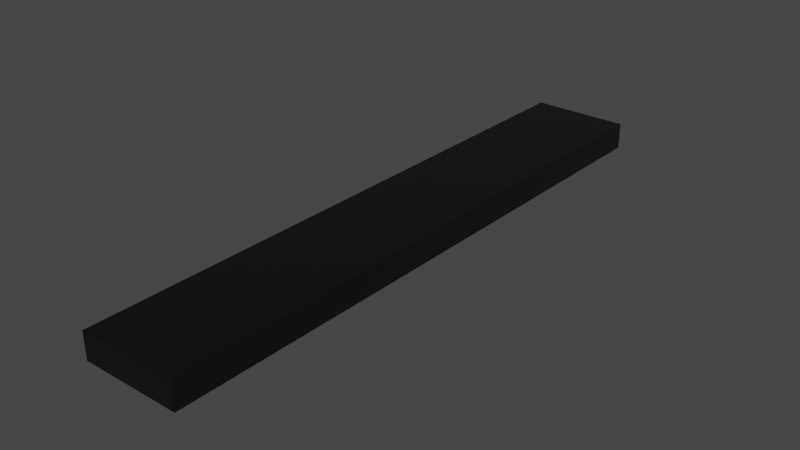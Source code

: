 # Source: celling_lamp.blend  (saved by Blender 3.6.13; exported with 4.5.12 LTS)
import bpy
from mathutils import Matrix  # noqa: F401  (used for matrix-valued properties, if any)

bpy.ops.wm.read_factory_settings(use_empty=True)
scene = bpy.context.scene
scene.name = 'Scene'

# ---- collections
col_collection = bpy.data.collections.new('Collection'); scene.collection.children.link(col_collection)

# ---- materials (node trees are filled in below, after node groups)
mat_material_001 = bpy.data.materials.new('Material.001')
mat_material_001.use_transparent_shadow = False
mat_material_002 = bpy.data.materials.new('Material.002')
mat_material_002.use_transparent_shadow = False

# ---- material node trees
mat_material_001.use_nodes = True; mat_material_001.node_tree.nodes.clear()
_N = mat_material_001.node_tree.nodes; _L = mat_material_001.node_tree.links
n0 = _N.new('ShaderNodeOutputMaterial'); n0.name = 'Material Output'; n0.location = (300, 300)
n1 = _N.new('ShaderNodeBsdfPrincipled'); n1.name = 'Principled BSDF'; n1.location = (-158, 333)
n1.distribution = 'GGX'
n1.subsurface_method = 'RANDOM_WALK_SKIN'
n1.inputs[0].default_value = (0.06566, 0.06566, 0.06566, 1.0)
n1.inputs[1].default_value = 0.4136
n1.inputs[2].default_value = 0.3364
n1.inputs[3].default_value = 1.45
n1.inputs[13].default_value = 0.5864
n1.inputs[27].default_value = (0.0, 0.0, 0.0, 1.0)
n1.inputs[28].default_value = 1.0
_L.new(n1.outputs[0], n0.inputs[0])
n0.is_active_output = True
mat_material_002.use_nodes = True; mat_material_002.node_tree.nodes.clear()
_N = mat_material_002.node_tree.nodes; _L = mat_material_002.node_tree.links
n0 = _N.new('ShaderNodeBsdfPrincipled'); n0.name = 'Principled BSDF'; n0.location = (-172, 334)
n0.distribution = 'GGX'
n0.subsurface_method = 'RANDOM_WALK_SKIN'
n0.inputs[0].default_value = (0.0, 0.9674, 1.0, 1.0)
n0.inputs[3].default_value = 1.45
n0.inputs[27].default_value = (0.1203, 1.0, 0.961, 1.0)
n0.inputs[28].default_value = 1.0
n1 = _N.new('ShaderNodeOutputMaterial'); n1.name = 'Material Output'; n1.location = (118, 334)
_L.new(n0.outputs[0], n1.inputs[0])
n1.is_active_output = True

# ---- world
world_world = bpy.data.worlds.new('World'); scene.world = world_world
world_world.use_nodes = True; world_world.node_tree.nodes.clear()
_N = world_world.node_tree.nodes; _L = world_world.node_tree.links
n0 = _N.new('ShaderNodeOutputWorld'); n0.name = 'World Output'; n0.location = (300, 300)
n1 = _N.new('ShaderNodeBackground'); n1.name = 'Background'; n1.location = (10, 300)
n1.inputs[0].default_value = (0.05088, 0.05088, 0.05088, 1.0)
_L.new(n1.outputs[0], n0.inputs[0])
n0.is_active_output = True
world_world.color = (0.05088, 0.05088, 0.05088)
world_world.use_sun_shadow = False
world_world.sun_shadow_jitter_overblur = 0.0

# ---- lights
light_area = bpy.data.lights.new('Area', 'AREA')
light_area.color = (0.2201, 1.0, 0.9713)
light_area.transmission_factor = 0.0
light_area.energy = 78.54
light_area.shadow_maximum_resolution = 0.006
light_area.use_absolute_resolution = True
light_area.shape = 'RECTANGLE'
light_area.size = 1.0
light_area.size_y = 1.0
light_point = bpy.data.lights.new('Point', 'POINT')
light_point.color = (0.1325, 0.943, 1.0)
light_point.transmission_factor = 0.0
light_point.energy = 1.0
light_point.shadow_soft_size = 5.09
light_point.shadow_maximum_resolution = 0.006
light_point.use_absolute_resolution = True

# ---- meshes
me_cube_001 = bpy.data.meshes.new('Cube.001')
me_cube_001.from_pydata([(1.0, -1.0, 1.907), (1.0, -1.0, -0.0932), (1.0, 1.0, 1.907), (1.0, 1.0, -0.0932), (-1.0, -1.0, 1.907), (-1.0, -1.0, -0.0932), (-1.0, 1.0, 1.907), (-1.0, 1.0, -0.0932), (0.8098, -0.9444, -0.0932), (0.8098, 0.9444, -0.0932), (-0.8098, 0.9444, -0.0932), (-0.8098, -0.9444, -0.0932), (0.8098, -0.9444, 0.8064), (0.8098, 0.9444, 0.8064), (-0.8098, 0.9444, 0.8064), (-0.8098, -0.9444, 0.8064), (0.7393, -0.8622, 0.8064), (0.7393, 0.8622, 0.8064), (-0.7393, 0.8622, 0.8064), (-0.7393, -0.8622, 0.8064), (0.7393, -0.8622, 0.3918), (0.2572, -0.8225, -0.5511), (0.2572, 0.8225, -0.5511), (0.7393, 0.8622, 0.3918), (-0.2572, 0.8225, -0.5511), (-0.7393, 0.8622, 0.3918), (-0.2572, -0.8225, -0.5511), (-0.7393, -0.8622, 0.3918)], [], [(0, 1, 3, 2), (2, 3, 7, 6), (6, 7, 5, 4), (4, 5, 1, 0), (2, 6, 4, 0), (1, 5, 11, 8), (11, 10, 14, 15), (7, 3, 9, 10), (5, 7, 10, 11), (3, 1, 8, 9), (12, 15, 19, 16), (9, 8, 12, 13), (8, 11, 15, 12), (10, 9, 13, 14), (14, 13, 17, 18), (15, 14, 18, 19), (13, 12, 16, 17), (16, 19, 27, 20), (24, 22, 21, 26), (18, 17, 23, 25), (19, 18, 25, 27), (21, 22, 23, 20), (22, 24, 25, 23), (24, 26, 27, 25), (26, 21, 20, 27), (17, 16, 20, 23)])
me_cube_001.polygons.foreach_set('material_index', [0, 0, 0, 0, 0, 0, 0, 0, 0, 0, 0, 0, 0, 0, 0, 0, 0, 0, 1, 0, 0, 1, 1, 1, 1, 0])
_uv = me_cube_001.uv_layers.new(name='UVMap')
_uv.uv.foreach_set('vector', [0.375, 0.0, 0.625, 0.0, 0.625, 0.25, 0.375, 0.25, 0.375, 0.25, 0.625, 0.25, 0.625, 0.5, 0.375, 0.5, 0.375, 0.5, 0.625, 0.5, 0.625, 0.75, 0.375, 0.75, 0.375, 0.75, 0.625, 0.75, 0.625, 1.0, 0.375, 1.0, 0.125, 0.5, 0.375, 0.5, 0.375, 0.75, 0.125, 0.75, 0.625, 1.0, 0.625, 0.75, 0.625, 0.75, 0.625, 1.0, 0.625, 0.75, 0.625, 0.5, 0.625, 0.5, 0.625, 0.75, 0.625, 0.5, 0.625, 0.25, 0.625, 0.25, 0.625, 0.5, 0.625, 0.75, 0.625, 0.5, 0.625, 0.5, 0.625, 0.75, 0.625, 0.25, 0.625, 0.0, 0.625, 0.0, 0.625, 0.25, 0.625, 1.0, 0.625, 0.75, 0.625, 0.75, 0.625, 1.0, 0.625, 0.25, 0.625, 0.0, 0.625, 0.0, 0.625, 0.25, 0.625, 1.0, 0.625, 0.75, 0.625, 0.75, 0.625, 1.0, 0.625, 0.5, 0.625, 0.25, 0.625, 0.25, 0.625, 0.5, 0.625, 0.5, 0.625, 0.25, 0.625, 0.25, 0.625, 0.5, 0.625, 0.75, 0.625, 0.5, 0.625, 0.5, 0.625, 0.75, 0.625, 0.25, 0.625, 0.0, 0.625, 0.0, 0.625, 0.25, 0.625, 1.0, 0.625, 0.75, 0.625, 0.75, 0.625, 1.0, 0.7065, 0.5699, 0.7935, 0.5699, 0.7935, 0.6801, 0.7065, 0.6801, 0.625, 0.5, 0.625, 0.25, 0.625, 0.25, 0.625, 0.5, 0.625, 0.75, 0.625, 0.5, 0.625, 0.5, 0.625, 0.75, 0.7935, 0.6801, 0.7935, 0.5699, 0.875, 0.5, 0.875, 0.75, 0.7935, 0.5699, 0.7065, 0.5699, 0.625, 0.5, 0.875, 0.5, 0.7065, 0.5699, 0.7065, 0.6801, 0.625, 0.75, 0.625, 0.5, 0.7065, 0.6801, 0.7935, 0.6801, 0.875, 0.75, 0.625, 0.75, 0.625, 0.25, 0.625, 0.0, 0.625, 0.0, 0.625, 0.25])
me_cube_001.materials.append(mat_material_001)
me_cube_001.materials.append(mat_material_002)
me_cube_001.update()

# ---- objects
ob_cube = bpy.data.objects.new('Cube', me_cube_001)
ob_area = bpy.data.objects.new('Area', light_area)
ob_point = bpy.data.objects.new('Point', light_point)

# ---- transforms, parenting, visibility, modifiers, constraints
ob_cube.location = (0.0, 0.0, 0.0)
ob_cube.scale = (0.6403, 3.892, 0.172)
ob_area.location = (0.0, 0.0, 0.0)
ob_area.scale = (1.251, 6.984, 1.251)
ob_point.location = (0.0, 0.003502, -0.11)

# ---- collection membership
col_collection.objects.link(ob_cube)
col_collection.objects.link(ob_area)
col_collection.objects.link(ob_point)

# ---- scene / render settings (as saved in the file)
scene.frame_start = 1; scene.frame_end = 250; scene.frame_set(1)
scene.render.engine = 'BLENDER_EEVEE_NEXT'
scene.cycles.sampling_pattern = 'TABULATED_SOBOL'
scene.view_settings.view_transform = 'Filmic'
bpy.context.view_layer.update()

# ---- added for rendering (the .blend has no active camera): camera
cam_auto = bpy.data.cameras.new('AutoCamera')
cam_auto.lens = 50.0
cam_auto.sensor_width = 36.0
cam_auto.clip_end = 1000.0
ob_auto_camera = bpy.data.objects.new('AutoCamera', cam_auto)
scene.collection.objects.link(ob_auto_camera)
ob_auto_camera.location = (7.30914, -8.77096, 5.96387)
ob_auto_camera.rotation_euler = (1.09748, -7.21219e-08, 0.694738)
scene.camera = ob_auto_camera
bpy.context.view_layer.update()
